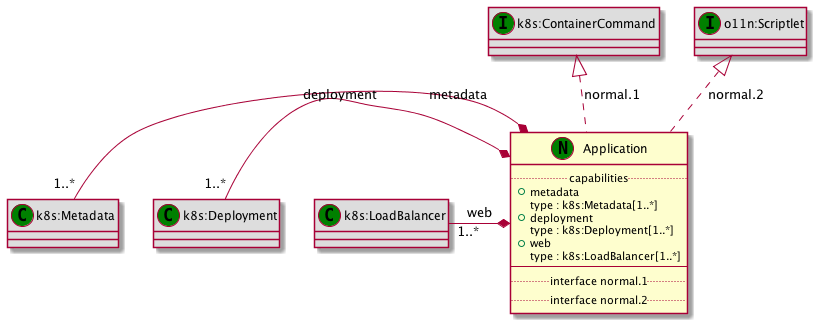

The diagram above was rendered by PlantUML. Its source (embedded in the PNG):
@startuml
set namespaceSeparator none
class "Application" as Application_NT << (N,green) >> {
.. capabilities ..
+metadata
 type : k8s:Metadata[1..*]
+deployment
 type : k8s:Deployment[1..*]
+web
 type : k8s:LoadBalancer[1..*]
--
.. interface normal.1 ..
.. interface normal.2 ..
}
class "k8s:Metadata" as k8s_Metadata_CT << (C,green) >> #DDDDDD
class "k8s:Deployment" as k8s_Deployment_CT << (C,green) >> #DDDDDD
class "k8s:LoadBalancer" as k8s_LoadBalancer_CT << (C,green) >> #DDDDDD
class "k8s:ContainerCommand" as k8s_ContainerCommand_IT << (I,green) >> #DDDDDD
class "o11n:Scriptlet" as o11n_Scriptlet_IT << (I,green) >> #DDDDDD
k8s_Metadata_CT "1..*" -* Application_NT : metadata
k8s_Deployment_CT "1..*" -* Application_NT : deployment
k8s_LoadBalancer_CT "1..*" -* Application_NT : web
k8s_ContainerCommand_IT <|.. Application_NT : normal.1
o11n_Scriptlet_IT <|.. Application_NT : normal.2
@enduml